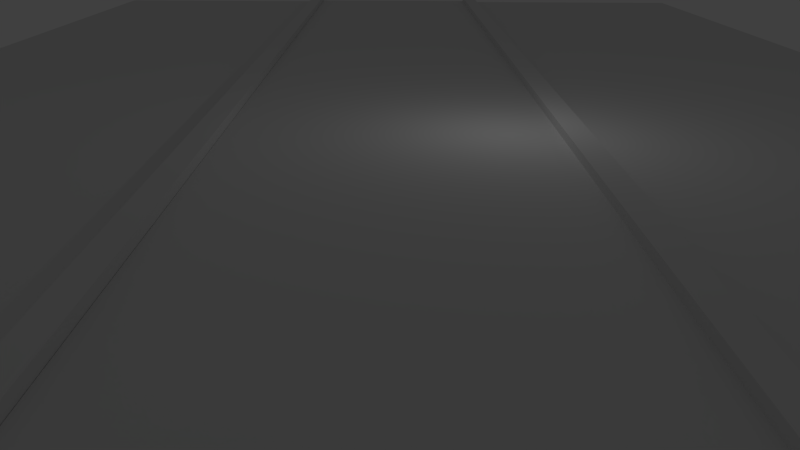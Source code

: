 # Source: BasePanel.blend  (saved by Blender 2.71.0; exported with 4.5.12 LTS)
import bpy
from mathutils import Matrix  # noqa: F401  (used for matrix-valued properties, if any)

bpy.ops.wm.read_factory_settings(use_empty=True)
scene = bpy.context.scene
scene.name = 'Scene'

# ---- collections
col_collection_1 = bpy.data.collections.new('Collection 1'); scene.collection.children.link(col_collection_1)

# ---- materials (node trees are filled in below, after node groups)
mat_road = bpy.data.materials.new('Road')
mat_road.alpha_threshold = 0.0
mat_road.use_transparent_shadow = False
mat_road.roughness = 0.5
mat_road.line_color = (0.0, 0.0, 0.0, 1.0)
mat_city = bpy.data.materials.new('City')
mat_city.alpha_threshold = 0.0
mat_city.use_transparent_shadow = False
mat_city.roughness = 0.5
mat_city.line_color = (0.0, 0.0, 0.0, 1.0)

# ---- material node trees

# ---- world
world_world = bpy.data.worlds.new('World'); scene.world = world_world
world_world.color = (0.05088, 0.05088, 0.05088)
world_world.use_sun_shadow = False
world_world.sun_shadow_jitter_overblur = 0.0
world_world.cycles.sampling_method = 'MANUAL'
world_world.cycles.sample_map_resolution = 256

# ---- cameras
cam_camera = bpy.data.cameras.new('Camera')
cam_camera.clip_end = 100.0
cam_camera.lens = 35.0
cam_camera.sensor_width = 32.0
cam_camera.sensor_height = 18.0
cam_camera.ortho_scale = 7.314
cam_camera.dof.focus_distance = 0.0
cam_camera.dof.aperture_fstop = 128.0

# ---- lights
light_lamp = bpy.data.lights.new('Lamp', 'POINT')
light_lamp.transmission_factor = 0.0
light_lamp.cutoff_distance = 30.0
light_lamp.energy = 100.0
light_lamp.shadow_buffer_clip_start = 1.001
light_lamp.shadow_soft_size = 0.1
light_lamp.shadow_maximum_resolution = 0.006
light_lamp.use_absolute_resolution = True
light_lamp.cycles.use_multiple_importance_sampling = False

# ---- meshes
me_cube = bpy.data.meshes.new('Cube')
me_cube.from_pydata([(-13.02, -11.63, -8.49), (-13.02, 29.09, -8.49), (14.43, 29.09, -8.49), (14.43, -11.63, -8.49), (-13.02, -11.63, -0.03341), (-13.02, 29.09, -0.03341), (14.43, 29.09, -0.03341), (14.43, -11.63, -0.03341), (4.025, 29.09, -0.534), (4.025, -11.63, -0.534), (4.023, 29.09, 0.2191), (4.023, -11.63, 0.2191), (4.547, 29.09, 0.2191), (4.547, -11.63, 0.2191), (4.537, 29.09, -0.03341), (4.537, -11.63, -0.03341), (-3.198, -11.63, 0.2334), (-3.198, 29.09, 0.2334), (-3.196, -11.63, -0.534), (-3.196, 29.09, -0.534), (-3.692, -11.63, 0.2318), (-3.692, 29.09, 0.2318), (-3.692, -11.63, -0.03341), (-3.692, 29.09, -0.03341), (4.029, 29.09, -8.489), (4.029, -11.62, -8.489), (-3.191, -11.62, -8.489), (-3.191, 29.09, -8.489), (4.029, 29.09, 0.01098), (4.029, -11.62, 0.01098), (-3.191, -11.62, 0.01098), (-3.191, 29.09, 0.01098)], [], [(4, 0, 3, 7, 15, 13, 11, 9, 18, 16, 20, 22), (0, 1, 2, 3), (5, 23, 21, 17, 19, 8, 10, 12, 14, 6, 2, 1), (10, 11, 13, 12), (16, 17, 21, 20), (20, 21, 23, 22), (8, 9, 11, 10), (12, 13, 15, 14), (16, 18, 19, 17), (18, 9, 8, 19), (4, 22, 23, 5), (6, 14, 15, 7), (2, 6, 7, 3), (0, 4, 5, 1), (24, 25, 26, 27), (28, 31, 30, 29), (24, 28, 29, 25), (25, 29, 30, 26), (26, 30, 31, 27), (28, 24, 27, 31)])
me_cube.polygons.foreach_set('material_index', [1, 1, 1, 1, 1, 1, 1, 1, 1, 1, 1, 1, 1, 1, 0, 0, 0, 0, 0, 0])
_uv = me_cube.uv_layers.new(name='UVMap')
_uv.uv.foreach_set('vector', [0.7119, 0.01964, 0.7084, 0.01964, 0.7084, 0.01037, 0.7119, 0.01037, 0.7119, 0.01339, 0.7121, 0.01338, 0.7121, 0.0136, 0.7117, 0.0136, 0.7117, 0.01665, 0.7122, 0.01665, 0.7122, 0.01686, 0.7119, 0.01686, 0.7585, 0.03103, 0.7585, 0.01443, 0.7672, 0.01443, 0.7672, 0.03103, 0.7124, 0.01964, 0.7124, 0.01686, 0.7122, 0.01686, 0.7122, 0.01665, 0.7126, 0.01665, 0.7126, 0.0136, 0.7122, 0.0136, 0.7122, 0.01338, 0.7124, 0.01339, 0.7124, 0.01037, 0.7159, 0.01037, 0.7159, 0.01964, 0.9977, 0.0, 0.9977, 0.9985, 0.9693, 0.9985, 0.9693, 0.0, 0.9694, 0.9985, 0.9694, 0.0, 0.9973, 0.0, 0.9973, 0.9985, 0.9685, 0.9985, 0.9685, 0.0, 0.998, 0.0, 0.998, 0.9985, 0.9969, 0.0, 0.9969, 0.9985, 0.9382, 0.9985, 0.9382, 0.0, 0.9697, 0.9985, 0.9697, 0.0, 0.9976, 0.0, 0.9976, 0.9985, 0.9387, 0.0, 0.9975, 0.0, 0.9975, 0.9985, 0.9387, 0.9985, 0.7279, 0.01052, 0.7266, 0.01052, 0.7266, 0.003372, 0.7279, 0.003372, 0.1586, 0.9979, 0.002482, 0.9979, 0.002482, 0.003043, 0.1586, 0.003043, 0.1594, 0.002696, 0.002038, 0.002696, 0.002038, 0.9985, 0.1594, 0.9985, 0.7124, 0.01203, 0.7141, 0.01203, 0.7141, 0.02037, 0.7124, 0.02037, 0.7124, 0.02037, 0.7107, 0.02037, 0.7107, 0.01203, 0.7124, 0.01203, 0.0, 0.0, 0.0, 0.0, 0.0, 0.0, 0.0, 0.0, 0.0, 0.0, 0.0, 0.0, 0.0, 0.0, 0.0, 0.0, 0.0, 0.0, 0.0, 0.0, 0.0, 0.0, 0.0, 0.0, 0.0, 0.0, 0.0, 0.0, 0.0, 0.0, 0.0, 0.0, 0.0, 0.0, 0.0, 0.0, 0.0, 0.0, 0.0, 0.0, 0.0, 0.0, 0.0, 0.0, 0.0, 0.0, 0.0, 0.0])
me_cube.materials.append(mat_road)
me_cube.materials.append(mat_city)
me_cube.use_remesh_preserve_volume = False
me_cube.use_remesh_preserve_attributes = False
me_cube.use_mirror_vertex_groups = False
me_cube.update()

# ---- objects
ob_cube = bpy.data.objects.new('Cube', me_cube)
ob_lamp = bpy.data.objects.new('Lamp', light_lamp)
ob_camera = bpy.data.objects.new('Camera', cam_camera)

# ---- transforms, parenting, visibility, modifiers, constraints
ob_cube.location = (-1.265, 0.0, 0.0)
ob_cube.scale = (1.821, 1.821, 1.821)
ob_cube.lock_rotations_4d = False
ob_cube.empty_display_type = 'ARROWS'
ob_cube.lineart.crease_threshold = 0.0
ob_lamp.location = (4.076, 1.005, 5.904)
ob_lamp.rotation_euler = (0.6503, 0.05522, 1.866)
ob_lamp.lock_rotations_4d = False
ob_lamp.empty_display_type = 'ARROWS'
ob_lamp.color = (0.0, 0.0, 0.0, 0.0)
ob_lamp.lineart.crease_threshold = 0.0
ob_camera.location = (-0.4257, -32.22, 8.306)
ob_camera.rotation_euler = (1.223, -0.005469, -0.005984)
ob_camera.lock_rotations_4d = False
ob_camera.empty_display_type = 'ARROWS'
ob_camera.color = (0.0, 0.0, 0.0, 0.0)
ob_camera.display_type = 'WIRE'
ob_camera.lineart.crease_threshold = 0.0

# ---- collection membership
col_collection_1.objects.link(ob_cube)
col_collection_1.objects.link(ob_lamp)
col_collection_1.objects.link(ob_camera)

# ---- scene / render settings (as saved in the file)
scene.camera = ob_camera
scene.frame_start = 1; scene.frame_end = 250; scene.frame_set(0)
scene.render.engine = 'BLENDER_EEVEE_NEXT'
scene.render.resolution_percentage = 50
scene.render.dither_intensity = 0.0
scene.cycles.use_denoising = False
scene.cycles.samples = 10
scene.cycles.sampling_pattern = 'TABULATED_SOBOL'
scene.cycles.light_sampling_threshold = 0.0
scene.cycles.use_adaptive_sampling = False
scene.cycles.use_light_tree = False
scene.cycles.blur_glossy = 0.0
scene.cycles.volume_bounces = 1
scene.cycles.pixel_filter_type = 'GAUSSIAN'
scene.cycles.sample_clamp_indirect = 0.0
scene.view_settings.view_transform = 'Standard'
bpy.context.view_layer.update()
